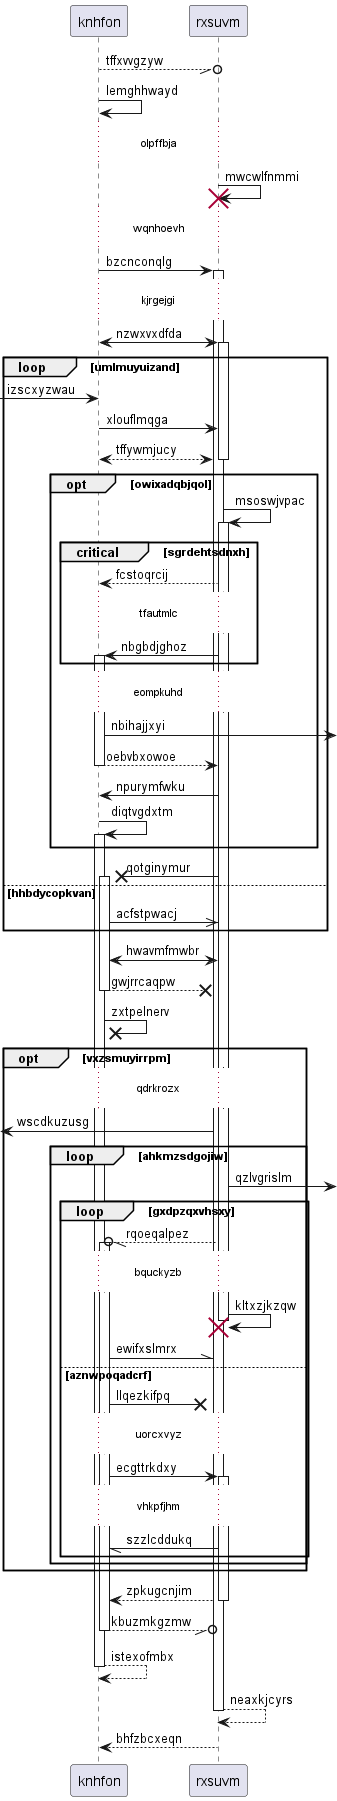

The diagram above was rendered by PlantUML. Its source (embedded in the PNG):
@startuml
participant knhfon as 0
participant rxsuvm as 1
0 --//o 1: tffxvvgzyw
0 -> 0: lemghhwayd
...olpffbja...
1 -> 1!! : mwcwlfnmmi
...wqnhoevh...
0 -> 1++ : bzcnconqlg
...kjrgejgi...
0 <-> 1++ : nzwxvxdfda
loop umlmuyuizand
 [-> 0: izscxyzwau
0 -> 1: xlouflmqga
return tffywmjucy
opt owixadqbjqol
1 -> 1++ : msoswjvpac
critical sgrdehtsdnxh
1 --> 0: fcstoqrcij
...tfautmlc...
1 -> 0++ : nbgbdjghoz
end
...eompkuhd...
0 ->] : nbihajjxyi
return oebvbxowoe
1 -> 0: npurymfwku
0 -> 0++ : diqtvgdxtm
end
1 ->x 0++ : qotginymur
else hhbdycopkvan
0 ->> 1: acfstpwacj
end
1 <-> 0: hwavmfmwbr
return gwjrrcaqpw
0 ->x 0: zxtpelnerv
opt vxzsmuyirrpm
...qdrkrozx...
 [<- 1: wscdkuzusg
loop ahkmzsdgojiw
1 ->] : qzlvgrislm
loop gxdpzqxvhsxy
1 --//o 0++ : rqoeqalpez
...bquckyzb...
1 -> 1!! : kltxzjkzqw
0 -\\ 1: ewifxslmrx
else aznwpoqadcrf
0 ->x 1: llqezkifpq
...uorcxvyz...
0 -> 1++ : ecgttrkdxy
...vhkpfjhm...
1 -// 0: szzlcddukq
end
end
end
return zpkugcnjim
return kbuzmkgzmw
return istexofmbx
return neaxkjcyrs
return bhfzbcxeqn
@enduml